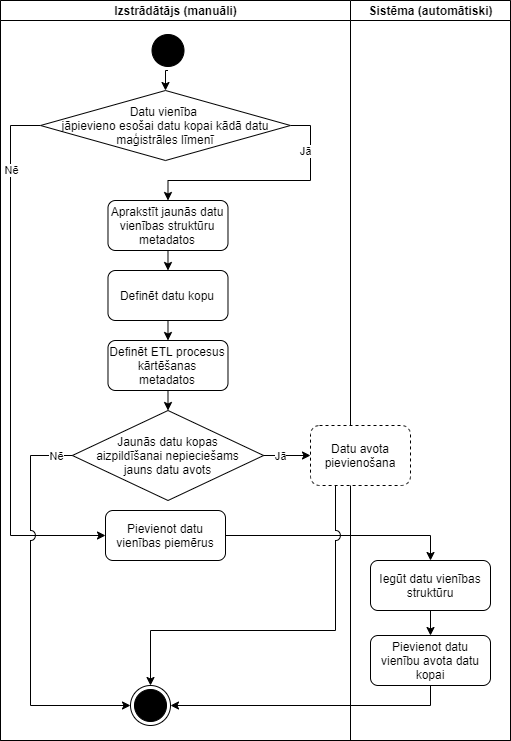

The diagram above was exported from draw.io. Its source (the exported page's mxGraphModel, read from the mxfile embedded in the PNG):
<mxGraphModel dx="971" dy="371" grid="1" gridSize="10" guides="1" tooltips="1" connect="1" arrows="1" fold="1" page="1" pageScale="1" pageWidth="850" pageHeight="1100" math="0" shadow="0">
  <root>
    <mxCell id="KRVDxzSPPDJWvxVNP59B-0" />
    <mxCell id="KRVDxzSPPDJWvxVNP59B-1" parent="KRVDxzSPPDJWvxVNP59B-0" />
    <mxCell id="KRVDxzSPPDJWvxVNP59B-2" value="" style="swimlane;html=1;childLayout=stackLayout;startSize=0;rounded=0;shadow=0;comic=0;labelBackgroundColor=none;strokeWidth=1;fontFamily=Verdana;fontSize=12;align=center;" parent="KRVDxzSPPDJWvxVNP59B-1" vertex="1">
      <mxGeometry x="30" y="130" width="510" height="740" as="geometry" />
    </mxCell>
    <mxCell id="KRVDxzSPPDJWvxVNP59B-38" style="edgeStyle=orthogonalEdgeStyle;rounded=0;jumpStyle=arc;jumpSize=10;orthogonalLoop=1;jettySize=auto;html=1;exitX=1;exitY=0.5;exitDx=0;exitDy=0;entryX=0.5;entryY=0;entryDx=0;entryDy=0;endArrow=classic;endFill=1;endSize=6;strokeColor=#000000;" parent="KRVDxzSPPDJWvxVNP59B-2" source="KRVDxzSPPDJWvxVNP59B-34" target="KRVDxzSPPDJWvxVNP59B-36" edge="1">
      <mxGeometry relative="1" as="geometry">
        <Array as="points">
          <mxPoint x="430" y="535" />
        </Array>
      </mxGeometry>
    </mxCell>
    <mxCell id="KRVDxzSPPDJWvxVNP59B-3" value="Izstrādātājs (manuāli)" style="swimlane;html=1;startSize=20;" parent="KRVDxzSPPDJWvxVNP59B-2" vertex="1">
      <mxGeometry width="350" height="740" as="geometry" />
    </mxCell>
    <mxCell id="KRVDxzSPPDJWvxVNP59B-4" style="edgeStyle=orthogonalEdgeStyle;rounded=0;orthogonalLoop=1;jettySize=auto;html=1;exitX=0;exitY=0.5;exitDx=0;exitDy=0;endArrow=classic;endFill=1;endSize=6;strokeColor=#000000;entryX=0;entryY=0.5;entryDx=0;entryDy=0;" parent="KRVDxzSPPDJWvxVNP59B-3" source="KRVDxzSPPDJWvxVNP59B-16" target="KRVDxzSPPDJWvxVNP59B-34" edge="1">
      <mxGeometry relative="1" as="geometry">
        <mxPoint x="167.4949999999999" y="920" as="targetPoint" />
        <Array as="points">
          <mxPoint x="10" y="125" />
          <mxPoint x="10" y="535" />
        </Array>
      </mxGeometry>
    </mxCell>
    <mxCell id="KRVDxzSPPDJWvxVNP59B-5" value="Nē" style="edgeLabel;html=1;align=center;verticalAlign=middle;resizable=0;points=[];" parent="KRVDxzSPPDJWvxVNP59B-4" vertex="1" connectable="0">
      <mxGeometry x="-0.6974" relative="1" as="geometry">
        <mxPoint y="-6.619999999999997" as="offset" />
      </mxGeometry>
    </mxCell>
    <mxCell id="KRVDxzSPPDJWvxVNP59B-6" style="edgeStyle=orthogonalEdgeStyle;rounded=0;orthogonalLoop=1;jettySize=auto;html=1;exitX=0.5;exitY=1;exitDx=0;exitDy=0;entryX=0.5;entryY=0;entryDx=0;entryDy=0;endArrow=classic;endFill=1;endSize=6;strokeColor=#000000;" parent="KRVDxzSPPDJWvxVNP59B-3" source="KRVDxzSPPDJWvxVNP59B-12" target="KRVDxzSPPDJWvxVNP59B-16" edge="1">
      <mxGeometry relative="1" as="geometry">
        <mxPoint x="167.49" y="59.999999999999886" as="sourcePoint" />
      </mxGeometry>
    </mxCell>
    <mxCell id="KRVDxzSPPDJWvxVNP59B-7" style="edgeStyle=orthogonalEdgeStyle;rounded=0;orthogonalLoop=1;jettySize=auto;html=1;exitX=1;exitY=0.5;exitDx=0;exitDy=0;endArrow=classic;endFill=1;endSize=6;strokeColor=#000000;entryX=0.5;entryY=0;entryDx=0;entryDy=0;" parent="KRVDxzSPPDJWvxVNP59B-3" source="KRVDxzSPPDJWvxVNP59B-16" target="KRVDxzSPPDJWvxVNP59B-15" edge="1">
      <mxGeometry relative="1" as="geometry">
        <mxPoint x="167.49" y="424.47" as="targetPoint" />
        <Array as="points" />
      </mxGeometry>
    </mxCell>
    <mxCell id="KRVDxzSPPDJWvxVNP59B-8" value="Jā" style="edgeLabel;html=1;align=center;verticalAlign=middle;resizable=0;points=[];" parent="KRVDxzSPPDJWvxVNP59B-7" vertex="1" connectable="0">
      <mxGeometry x="-0.2942" relative="1" as="geometry">
        <mxPoint x="3.92" y="-30" as="offset" />
      </mxGeometry>
    </mxCell>
    <mxCell id="KRVDxzSPPDJWvxVNP59B-9" style="edgeStyle=orthogonalEdgeStyle;rounded=0;orthogonalLoop=1;jettySize=auto;html=1;exitX=0.5;exitY=1;exitDx=0;exitDy=0;entryX=0.5;entryY=0;entryDx=0;entryDy=0;endArrow=classic;endFill=1;endSize=6;strokeColor=#000000;" parent="KRVDxzSPPDJWvxVNP59B-3" source="KRVDxzSPPDJWvxVNP59B-15" target="KRVDxzSPPDJWvxVNP59B-14" edge="1">
      <mxGeometry relative="1" as="geometry" />
    </mxCell>
    <mxCell id="KRVDxzSPPDJWvxVNP59B-10" style="edgeStyle=orthogonalEdgeStyle;rounded=0;orthogonalLoop=1;jettySize=auto;html=1;exitX=0.5;exitY=1;exitDx=0;exitDy=0;entryX=0.5;entryY=0;entryDx=0;entryDy=0;endArrow=classic;endFill=1;endSize=6;strokeColor=#000000;" parent="KRVDxzSPPDJWvxVNP59B-3" source="KRVDxzSPPDJWvxVNP59B-14" target="KRVDxzSPPDJWvxVNP59B-13" edge="1">
      <mxGeometry relative="1" as="geometry" />
    </mxCell>
    <mxCell id="KRVDxzSPPDJWvxVNP59B-40" style="edgeStyle=orthogonalEdgeStyle;rounded=0;jumpStyle=arc;jumpSize=10;orthogonalLoop=1;jettySize=auto;html=1;exitX=0.5;exitY=1;exitDx=0;exitDy=0;entryX=0.5;entryY=0;entryDx=0;entryDy=0;endArrow=classic;endFill=1;endSize=6;strokeColor=#000000;" parent="KRVDxzSPPDJWvxVNP59B-3" source="KRVDxzSPPDJWvxVNP59B-13" target="KRVDxzSPPDJWvxVNP59B-39" edge="1">
      <mxGeometry relative="1" as="geometry" />
    </mxCell>
    <mxCell id="KRVDxzSPPDJWvxVNP59B-19" value="" style="ellipse;html=1;shape=endState;fillColor=#000000;strokeColor=#000000;" parent="KRVDxzSPPDJWvxVNP59B-3" vertex="1">
      <mxGeometry x="130" y="685" width="40" height="40" as="geometry" />
    </mxCell>
    <mxCell id="KRVDxzSPPDJWvxVNP59B-34" value="Pievienot datu vienības piemērus" style="rounded=1;whiteSpace=wrap;html=1;strokeColor=#000000;" parent="KRVDxzSPPDJWvxVNP59B-3" vertex="1">
      <mxGeometry x="105" y="510" width="120" height="50" as="geometry" />
    </mxCell>
    <mxCell id="KRVDxzSPPDJWvxVNP59B-15" value="Aprakstīt jaunās datu vienības struktūru metadatos" style="rounded=1;whiteSpace=wrap;html=1;strokeColor=#000000;" parent="KRVDxzSPPDJWvxVNP59B-3" vertex="1">
      <mxGeometry x="107.49" y="200" width="120" height="50" as="geometry" />
    </mxCell>
    <mxCell id="KRVDxzSPPDJWvxVNP59B-16" value="Datu vienība &lt;br&gt;jāpievieno esošai datu kopai kādā datu maģistrāles līmenī" style="rhombus;whiteSpace=wrap;html=1;strokeColor=#000000;" parent="KRVDxzSPPDJWvxVNP59B-3" vertex="1">
      <mxGeometry x="40" y="90" width="250" height="70" as="geometry" />
    </mxCell>
    <mxCell id="KRVDxzSPPDJWvxVNP59B-44" style="edgeStyle=orthogonalEdgeStyle;rounded=0;jumpStyle=arc;jumpSize=10;orthogonalLoop=1;jettySize=auto;html=1;exitX=0;exitY=0.5;exitDx=0;exitDy=0;entryX=0;entryY=0.5;entryDx=0;entryDy=0;endArrow=classic;endFill=1;endSize=6;strokeColor=#000000;" parent="KRVDxzSPPDJWvxVNP59B-3" source="KRVDxzSPPDJWvxVNP59B-39" target="KRVDxzSPPDJWvxVNP59B-19" edge="1">
      <mxGeometry relative="1" as="geometry">
        <Array as="points">
          <mxPoint x="30" y="455" />
          <mxPoint x="30" y="705" />
        </Array>
      </mxGeometry>
    </mxCell>
    <mxCell id="KRVDxzSPPDJWvxVNP59B-45" value="Nē" style="edgeLabel;html=1;align=center;verticalAlign=middle;resizable=0;points=[];" parent="KRVDxzSPPDJWvxVNP59B-44" vertex="1" connectable="0">
      <mxGeometry x="-0.969" y="3" relative="1" as="geometry">
        <mxPoint x="-10.88" y="-3" as="offset" />
      </mxGeometry>
    </mxCell>
    <mxCell id="KRVDxzSPPDJWvxVNP59B-14" value="Definēt datu kopu" style="rounded=1;whiteSpace=wrap;html=1;strokeColor=#000000;" parent="KRVDxzSPPDJWvxVNP59B-3" vertex="1">
      <mxGeometry x="107.49" y="270" width="120" height="50" as="geometry" />
    </mxCell>
    <mxCell id="KRVDxzSPPDJWvxVNP59B-13" value="Definēt ETL procesus kārtēšanas metadatos" style="rounded=1;whiteSpace=wrap;html=1;strokeColor=#000000;" parent="KRVDxzSPPDJWvxVNP59B-3" vertex="1">
      <mxGeometry x="107.49000000000001" y="340" width="120" height="50" as="geometry" />
    </mxCell>
    <mxCell id="KRVDxzSPPDJWvxVNP59B-39" value="Jaunās datu kopas&lt;br&gt;aizpildīšanai nepieciešams&lt;br&gt;jauns datu avots" style="rhombus;whiteSpace=wrap;html=1;strokeColor=#000000;" parent="KRVDxzSPPDJWvxVNP59B-3" vertex="1">
      <mxGeometry x="71.88" y="410" width="191.25" height="90" as="geometry" />
    </mxCell>
    <mxCell id="KRVDxzSPPDJWvxVNP59B-12" value="" style="ellipse;html=1;shape=startState;fillColor=#000000;strokeColor=#000000;" parent="KRVDxzSPPDJWvxVNP59B-3" vertex="1">
      <mxGeometry x="147.51" y="30" width="40" height="40" as="geometry" />
    </mxCell>
    <mxCell id="KRVDxzSPPDJWvxVNP59B-28" value="Sistēma (automātiski)" style="swimlane;html=1;startSize=20;" parent="KRVDxzSPPDJWvxVNP59B-2" vertex="1">
      <mxGeometry x="350" width="160" height="740" as="geometry" />
    </mxCell>
    <mxCell id="8Evqd-BEMg22pRXwmFGx-0" value="Datu avota pievienošana" style="text;html=1;strokeColor=#000000;fillColor=#ffffff;align=center;verticalAlign=middle;whiteSpace=wrap;rounded=1;dashed=1;" parent="KRVDxzSPPDJWvxVNP59B-28" vertex="1">
      <mxGeometry x="-40" y="425" width="100" height="60" as="geometry" />
    </mxCell>
    <mxCell id="KRVDxzSPPDJWvxVNP59B-35" style="edgeStyle=orthogonalEdgeStyle;rounded=0;orthogonalLoop=1;jettySize=auto;html=1;exitX=0.5;exitY=1;exitDx=0;exitDy=0;entryX=0.5;entryY=0;entryDx=0;entryDy=0;endArrow=classic;endFill=1;endSize=6;strokeColor=#000000;" parent="KRVDxzSPPDJWvxVNP59B-28" source="KRVDxzSPPDJWvxVNP59B-36" target="KRVDxzSPPDJWvxVNP59B-37" edge="1">
      <mxGeometry relative="1" as="geometry" />
    </mxCell>
    <mxCell id="KRVDxzSPPDJWvxVNP59B-37" value="Pievienot datu vienību avota datu kopai" style="rounded=1;whiteSpace=wrap;html=1;strokeColor=#000000;" parent="KRVDxzSPPDJWvxVNP59B-28" vertex="1">
      <mxGeometry x="20" y="635" width="120" height="50" as="geometry" />
    </mxCell>
    <mxCell id="KRVDxzSPPDJWvxVNP59B-36" value="Iegūt datu vienības struktūru" style="rounded=1;whiteSpace=wrap;html=1;strokeColor=#000000;" parent="KRVDxzSPPDJWvxVNP59B-28" vertex="1">
      <mxGeometry x="20" y="560" width="120" height="50" as="geometry" />
    </mxCell>
    <mxCell id="KRVDxzSPPDJWvxVNP59B-43" style="edgeStyle=orthogonalEdgeStyle;rounded=0;jumpStyle=arc;jumpSize=10;orthogonalLoop=1;jettySize=auto;html=1;exitX=0.5;exitY=1;exitDx=0;exitDy=0;entryX=1;entryY=0.5;entryDx=0;entryDy=0;endArrow=classic;endFill=1;endSize=6;strokeColor=#000000;" parent="KRVDxzSPPDJWvxVNP59B-2" source="KRVDxzSPPDJWvxVNP59B-37" target="KRVDxzSPPDJWvxVNP59B-19" edge="1">
      <mxGeometry relative="1" as="geometry" />
    </mxCell>
    <mxCell id="KRVDxzSPPDJWvxVNP59B-41" style="edgeStyle=orthogonalEdgeStyle;rounded=0;jumpStyle=arc;jumpSize=10;orthogonalLoop=1;jettySize=auto;html=1;exitX=1;exitY=0.5;exitDx=0;exitDy=0;endArrow=classic;endFill=1;endSize=6;strokeColor=#000000;entryX=0;entryY=0.5;entryDx=0;entryDy=0;" parent="KRVDxzSPPDJWvxVNP59B-2" source="KRVDxzSPPDJWvxVNP59B-39" target="8Evqd-BEMg22pRXwmFGx-0" edge="1">
      <mxGeometry relative="1" as="geometry">
        <mxPoint x="290" y="540" as="targetPoint" />
        <Array as="points">
          <mxPoint x="300" y="455" />
          <mxPoint x="300" y="455" />
        </Array>
      </mxGeometry>
    </mxCell>
    <mxCell id="KRVDxzSPPDJWvxVNP59B-42" value="Jā" style="edgeLabel;html=1;align=center;verticalAlign=middle;resizable=0;points=[];" parent="KRVDxzSPPDJWvxVNP59B-41" vertex="1" connectable="0">
      <mxGeometry x="-0.9041" y="-1" relative="1" as="geometry">
        <mxPoint x="13.87" y="-1" as="offset" />
      </mxGeometry>
    </mxCell>
    <mxCell id="8Evqd-BEMg22pRXwmFGx-1" style="edgeStyle=orthogonalEdgeStyle;rounded=0;jumpStyle=arc;jumpSize=10;orthogonalLoop=1;jettySize=auto;html=1;exitX=0.25;exitY=1;exitDx=0;exitDy=0;endArrow=classic;endFill=1;endSize=6;strokeColor=#000000;" parent="KRVDxzSPPDJWvxVNP59B-2" source="8Evqd-BEMg22pRXwmFGx-0" target="KRVDxzSPPDJWvxVNP59B-19" edge="1">
      <mxGeometry relative="1" as="geometry">
        <mxPoint x="180" y="920" as="targetPoint" />
        <Array as="points">
          <mxPoint x="335" y="630" />
          <mxPoint x="150" y="630" />
        </Array>
      </mxGeometry>
    </mxCell>
  </root>
</mxGraphModel>